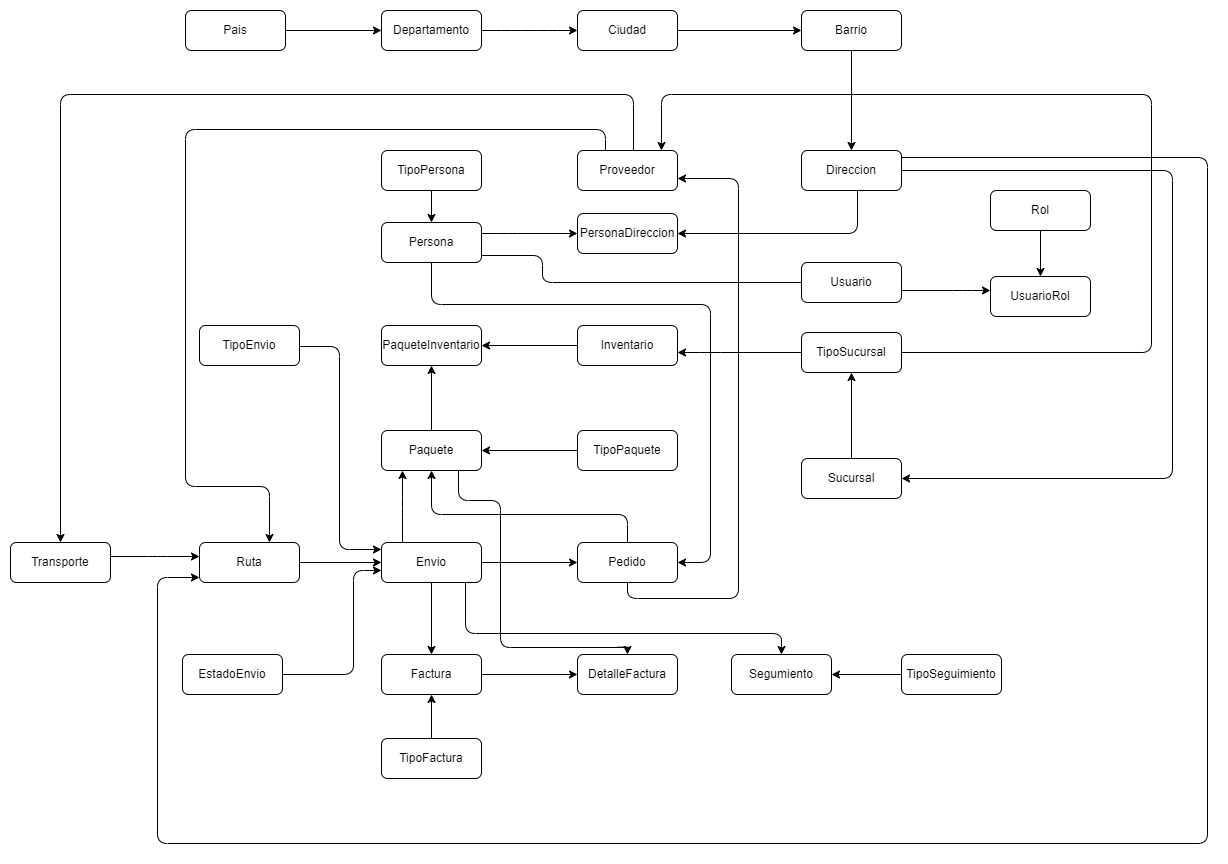

The diagram above was exported from draw.io. Its source (the exported page's mxGraphModel, read from the mxfile embedded in the PNG):
<mxGraphModel dx="4813" dy="2755" grid="1" gridSize="7" guides="1" tooltips="1" connect="1" arrows="1" fold="1" page="0" pageScale="1" pageWidth="827" pageHeight="1169" background="none" math="0" shadow="0">
  <root>
    <mxCell id="0" />
    <mxCell id="1" parent="0" />
    <mxCell id="g5oh-9PVX146CCy8-6aw-14" value="Pais" style="whiteSpace=wrap;html=1;align=center;rounded=1;" parent="1" vertex="1">
      <mxGeometry x="-980" y="-728" width="100" height="40" as="geometry" />
    </mxCell>
    <mxCell id="g5oh-9PVX146CCy8-6aw-15" value="Direccion" style="whiteSpace=wrap;html=1;align=center;rounded=1;" parent="1" vertex="1">
      <mxGeometry x="-364" y="-588" width="100" height="40" as="geometry" />
    </mxCell>
    <mxCell id="g5oh-9PVX146CCy8-6aw-16" value="Ciudad" style="whiteSpace=wrap;html=1;align=center;rounded=1;" parent="1" vertex="1">
      <mxGeometry x="-588" y="-728" width="100" height="40" as="geometry" />
    </mxCell>
    <mxCell id="g5oh-9PVX146CCy8-6aw-17" value="Departamento" style="whiteSpace=wrap;html=1;align=center;rounded=1;" parent="1" vertex="1">
      <mxGeometry x="-784" y="-728" width="100" height="40" as="geometry" />
    </mxCell>
    <mxCell id="g5oh-9PVX146CCy8-6aw-18" value="" style="edgeStyle=orthogonalEdgeStyle;fontSize=12;html=1;endArrow=classic;rounded=1;endFill=1;" parent="1" source="g5oh-9PVX146CCy8-6aw-14" target="g5oh-9PVX146CCy8-6aw-17" edge="1">
      <mxGeometry width="100" height="100" relative="1" as="geometry">
        <mxPoint x="-777" y="-362" as="sourcePoint" />
        <mxPoint x="-677" y="-462" as="targetPoint" />
      </mxGeometry>
    </mxCell>
    <mxCell id="g5oh-9PVX146CCy8-6aw-19" value="" style="edgeStyle=entityRelationEdgeStyle;fontSize=12;html=1;endArrow=classic;rounded=1;endFill=1;" parent="1" source="g5oh-9PVX146CCy8-6aw-17" target="g5oh-9PVX146CCy8-6aw-16" edge="1">
      <mxGeometry width="100" height="100" relative="1" as="geometry">
        <mxPoint x="-777" y="-362" as="sourcePoint" />
        <mxPoint x="-677" y="-462" as="targetPoint" />
      </mxGeometry>
    </mxCell>
    <mxCell id="g5oh-9PVX146CCy8-6aw-20" value="" style="edgeStyle=orthogonalEdgeStyle;fontSize=12;html=1;endArrow=classic;rounded=1;endFill=1;" parent="1" source="g5oh-9PVX146CCy8-6aw-22" target="g5oh-9PVX146CCy8-6aw-15" edge="1">
      <mxGeometry width="100" height="100" relative="1" as="geometry">
        <mxPoint x="-777" y="-362" as="sourcePoint" />
        <mxPoint x="-677" y="-462" as="targetPoint" />
      </mxGeometry>
    </mxCell>
    <mxCell id="g5oh-9PVX146CCy8-6aw-21" value="" style="edgeStyle=orthogonalEdgeStyle;fontSize=12;html=1;endArrow=classic;rounded=1;endFill=1;" parent="1" source="g5oh-9PVX146CCy8-6aw-16" target="g5oh-9PVX146CCy8-6aw-22" edge="1">
      <mxGeometry width="100" height="100" relative="1" as="geometry">
        <mxPoint x="-763" y="-352" as="sourcePoint" />
        <mxPoint x="-350" y="-698" as="targetPoint" />
      </mxGeometry>
    </mxCell>
    <mxCell id="g5oh-9PVX146CCy8-6aw-22" value="Barrio" style="whiteSpace=wrap;html=1;align=center;rounded=1;" parent="1" vertex="1">
      <mxGeometry x="-364" y="-728" width="100" height="40" as="geometry" />
    </mxCell>
    <mxCell id="g5oh-9PVX146CCy8-6aw-23" value="Paquete" style="whiteSpace=wrap;html=1;align=center;rounded=1;" parent="1" vertex="1">
      <mxGeometry x="-784" y="-308" width="100" height="40" as="geometry" />
    </mxCell>
    <mxCell id="g5oh-9PVX146CCy8-6aw-24" value="Ruta" style="whiteSpace=wrap;html=1;align=center;rounded=1;" parent="1" vertex="1">
      <mxGeometry x="-966" y="-196" width="100" height="40" as="geometry" />
    </mxCell>
    <mxCell id="g5oh-9PVX146CCy8-6aw-25" value="EstadoEnvio" style="whiteSpace=wrap;html=1;align=center;rounded=1;" parent="1" vertex="1">
      <mxGeometry x="-983" y="-84" width="100" height="40" as="geometry" />
    </mxCell>
    <mxCell id="g5oh-9PVX146CCy8-6aw-28" value="Rol" style="whiteSpace=wrap;html=1;align=center;rounded=1;" parent="1" vertex="1">
      <mxGeometry x="-175" y="-548" width="100" height="40" as="geometry" />
    </mxCell>
    <mxCell id="g5oh-9PVX146CCy8-6aw-29" value="Usuario" style="whiteSpace=wrap;html=1;align=center;rounded=1;" parent="1" vertex="1">
      <mxGeometry x="-364" y="-476" width="100" height="40" as="geometry" />
    </mxCell>
    <mxCell id="g5oh-9PVX146CCy8-6aw-30" value="Envio" style="whiteSpace=wrap;html=1;align=center;rounded=1;" parent="1" vertex="1">
      <mxGeometry x="-784" y="-196" width="100" height="40" as="geometry" />
    </mxCell>
    <mxCell id="g5oh-9PVX146CCy8-6aw-31" value="Proveedor" style="whiteSpace=wrap;html=1;align=center;rounded=1;" parent="1" vertex="1">
      <mxGeometry x="-588" y="-588" width="100" height="40" as="geometry" />
    </mxCell>
    <mxCell id="g5oh-9PVX146CCy8-6aw-35" value="Persona" style="whiteSpace=wrap;html=1;align=center;rounded=1;" parent="1" vertex="1">
      <mxGeometry x="-784" y="-516" width="100" height="40" as="geometry" />
    </mxCell>
    <mxCell id="g5oh-9PVX146CCy8-6aw-36" value="TipoPaquete" style="whiteSpace=wrap;html=1;align=center;rounded=1;" parent="1" vertex="1">
      <mxGeometry x="-588" y="-308" width="100" height="40" as="geometry" />
    </mxCell>
    <mxCell id="g5oh-9PVX146CCy8-6aw-46" value="" style="edgeStyle=orthogonalEdgeStyle;fontSize=12;html=1;endArrow=classic;rounded=1;endFill=1;" parent="1" source="g5oh-9PVX146CCy8-6aw-24" target="g5oh-9PVX146CCy8-6aw-30" edge="1">
      <mxGeometry width="100" height="100" relative="1" as="geometry">
        <mxPoint x="-798" y="-271" as="sourcePoint" />
        <mxPoint x="-698" y="-371" as="targetPoint" />
      </mxGeometry>
    </mxCell>
    <mxCell id="g5oh-9PVX146CCy8-6aw-49" value="" style="edgeStyle=orthogonalEdgeStyle;fontSize=12;html=1;endArrow=classic;rounded=1;endFill=1;" parent="1" source="g5oh-9PVX146CCy8-6aw-25" target="g5oh-9PVX146CCy8-6aw-30" edge="1">
      <mxGeometry width="100" height="100" relative="1" as="geometry">
        <mxPoint x="-959" y="-271" as="sourcePoint" />
        <mxPoint x="-859" y="-371" as="targetPoint" />
        <Array as="points">
          <mxPoint x="-812" y="-64" />
          <mxPoint x="-812" y="-168" />
        </Array>
      </mxGeometry>
    </mxCell>
    <mxCell id="g5oh-9PVX146CCy8-6aw-55" value="Sucursal" style="whiteSpace=wrap;html=1;align=center;rounded=1;" parent="1" vertex="1">
      <mxGeometry x="-364" y="-280" width="100" height="40" as="geometry" />
    </mxCell>
    <mxCell id="g5oh-9PVX146CCy8-6aw-61" value="TipoPersona" style="whiteSpace=wrap;html=1;align=center;rounded=1;" parent="1" vertex="1">
      <mxGeometry x="-784" y="-588" width="100" height="40" as="geometry" />
    </mxCell>
    <mxCell id="g5oh-9PVX146CCy8-6aw-64" value="Inventario" style="whiteSpace=wrap;html=1;align=center;rounded=1;" parent="1" vertex="1">
      <mxGeometry x="-588" y="-413" width="100" height="40" as="geometry" />
    </mxCell>
    <mxCell id="g5oh-9PVX146CCy8-6aw-65" value="PaqueteInventario" style="whiteSpace=wrap;html=1;align=center;rounded=1;" parent="1" vertex="1">
      <mxGeometry x="-784" y="-413" width="100" height="40" as="geometry" />
    </mxCell>
    <mxCell id="g5oh-9PVX146CCy8-6aw-66" value="" style="edgeStyle=orthogonalEdgeStyle;fontSize=12;html=1;endArrow=classic;rounded=1;endFill=1;" parent="1" source="g5oh-9PVX146CCy8-6aw-23" target="g5oh-9PVX146CCy8-6aw-65" edge="1">
      <mxGeometry width="100" height="100" relative="1" as="geometry">
        <mxPoint x="-595" y="-383" as="sourcePoint" />
        <mxPoint x="-495" y="-483" as="targetPoint" />
      </mxGeometry>
    </mxCell>
    <mxCell id="g5oh-9PVX146CCy8-6aw-67" value="" style="edgeStyle=orthogonalEdgeStyle;fontSize=12;html=1;endArrow=classic;rounded=1;endFill=1;" parent="1" source="g5oh-9PVX146CCy8-6aw-64" target="g5oh-9PVX146CCy8-6aw-65" edge="1">
      <mxGeometry width="100" height="100" relative="1" as="geometry">
        <mxPoint x="-595" y="-383" as="sourcePoint" />
        <mxPoint x="-495" y="-483" as="targetPoint" />
      </mxGeometry>
    </mxCell>
    <mxCell id="g5oh-9PVX146CCy8-6aw-68" value="" style="edgeStyle=orthogonalEdgeStyle;fontSize=12;html=1;endArrow=classic;rounded=1;endFill=1;" parent="1" source="g5oh-9PVX146CCy8-6aw-36" target="g5oh-9PVX146CCy8-6aw-23" edge="1">
      <mxGeometry width="100" height="100" relative="1" as="geometry">
        <mxPoint x="-595" y="-383" as="sourcePoint" />
        <mxPoint x="-495" y="-483" as="targetPoint" />
      </mxGeometry>
    </mxCell>
    <mxCell id="g5oh-9PVX146CCy8-6aw-70" value="Pedido" style="whiteSpace=wrap;html=1;align=center;rounded=1;" parent="1" vertex="1">
      <mxGeometry x="-588" y="-196" width="100" height="40" as="geometry" />
    </mxCell>
    <mxCell id="g5oh-9PVX146CCy8-6aw-71" value="" style="edgeStyle=orthogonalEdgeStyle;fontSize=12;html=1;endArrow=classic;rounded=1;endFill=1;" parent="1" source="g5oh-9PVX146CCy8-6aw-30" target="g5oh-9PVX146CCy8-6aw-70" edge="1">
      <mxGeometry width="100" height="100" relative="1" as="geometry">
        <mxPoint x="-462" y="-383" as="sourcePoint" />
        <mxPoint x="-362" y="-483" as="targetPoint" />
      </mxGeometry>
    </mxCell>
    <mxCell id="g5oh-9PVX146CCy8-6aw-72" value="" style="edgeStyle=orthogonalEdgeStyle;fontSize=12;html=1;endArrow=classic;rounded=1;endFill=1;" parent="1" source="g5oh-9PVX146CCy8-6aw-70" target="g5oh-9PVX146CCy8-6aw-23" edge="1">
      <mxGeometry width="100" height="100" relative="1" as="geometry">
        <mxPoint x="-588" y="-70" as="sourcePoint" />
        <mxPoint x="-362" y="-483" as="targetPoint" />
        <Array as="points">
          <mxPoint x="-538" y="-224" />
          <mxPoint x="-734" y="-224" />
        </Array>
      </mxGeometry>
    </mxCell>
    <mxCell id="g5oh-9PVX146CCy8-6aw-73" value="" style="edgeStyle=orthogonalEdgeStyle;fontSize=12;html=1;endArrow=classic;rounded=1;endFill=1;" parent="1" source="g5oh-9PVX146CCy8-6aw-35" target="g5oh-9PVX146CCy8-6aw-70" edge="1">
      <mxGeometry width="100" height="100" relative="1" as="geometry">
        <mxPoint x="-462" y="-383" as="sourcePoint" />
        <mxPoint x="-362" y="-483" as="targetPoint" />
        <Array as="points">
          <mxPoint x="-734" y="-434" />
          <mxPoint x="-455" y="-434" />
          <mxPoint x="-455" y="-176" />
        </Array>
      </mxGeometry>
    </mxCell>
    <mxCell id="g5oh-9PVX146CCy8-6aw-74" value="" style="edgeStyle=orthogonalEdgeStyle;fontSize=12;html=1;endArrow=classic;rounded=1;endFill=1;" parent="1" source="g5oh-9PVX146CCy8-6aw-70" target="g5oh-9PVX146CCy8-6aw-31" edge="1">
      <mxGeometry width="100" height="100" relative="1" as="geometry">
        <mxPoint x="-462" y="-383" as="sourcePoint" />
        <mxPoint x="-362" y="-483" as="targetPoint" />
        <Array as="points">
          <mxPoint x="-538" y="-140" />
          <mxPoint x="-427" y="-140" />
          <mxPoint x="-427" y="-560" />
        </Array>
      </mxGeometry>
    </mxCell>
    <mxCell id="g5oh-9PVX146CCy8-6aw-75" value="TipoSucursal" style="whiteSpace=wrap;html=1;align=center;rounded=1;" parent="1" vertex="1">
      <mxGeometry x="-364" y="-406" width="100" height="40" as="geometry" />
    </mxCell>
    <mxCell id="g5oh-9PVX146CCy8-6aw-76" value="" style="edgeStyle=orthogonalEdgeStyle;fontSize=12;html=1;endArrow=classic;rounded=1;endFill=1;" parent="1" source="g5oh-9PVX146CCy8-6aw-75" target="g5oh-9PVX146CCy8-6aw-64" edge="1">
      <mxGeometry width="100" height="100" relative="1" as="geometry">
        <mxPoint x="-462" y="-383" as="sourcePoint" />
        <mxPoint x="-362" y="-483" as="targetPoint" />
        <Array as="points">
          <mxPoint x="-455" y="-386" />
          <mxPoint x="-455" y="-386" />
        </Array>
      </mxGeometry>
    </mxCell>
    <mxCell id="g5oh-9PVX146CCy8-6aw-77" value="" style="edgeStyle=orthogonalEdgeStyle;fontSize=12;html=1;endArrow=classic;rounded=1;endFill=1;" parent="1" source="g5oh-9PVX146CCy8-6aw-55" target="g5oh-9PVX146CCy8-6aw-75" edge="1">
      <mxGeometry width="100" height="100" relative="1" as="geometry">
        <mxPoint x="-462" y="-383" as="sourcePoint" />
        <mxPoint x="-362" y="-483" as="targetPoint" />
      </mxGeometry>
    </mxCell>
    <mxCell id="g5oh-9PVX146CCy8-6aw-78" value="" style="edgeStyle=orthogonalEdgeStyle;fontSize=12;html=1;endArrow=classic;rounded=1;endFill=1;" parent="1" source="g5oh-9PVX146CCy8-6aw-75" target="g5oh-9PVX146CCy8-6aw-31" edge="1">
      <mxGeometry width="100" height="100" relative="1" as="geometry">
        <mxPoint x="-462" y="-383" as="sourcePoint" />
        <mxPoint x="-362" y="-483" as="targetPoint" />
        <Array as="points">
          <mxPoint x="-14" y="-386" />
          <mxPoint x="-14" y="-644" />
          <mxPoint x="-504" y="-644" />
        </Array>
      </mxGeometry>
    </mxCell>
    <mxCell id="g5oh-9PVX146CCy8-6aw-79" value="TipoEnvio" style="whiteSpace=wrap;html=1;align=center;rounded=1;" parent="1" vertex="1">
      <mxGeometry x="-966" y="-413" width="100" height="40" as="geometry" />
    </mxCell>
    <mxCell id="g5oh-9PVX146CCy8-6aw-80" value="" style="edgeStyle=orthogonalEdgeStyle;fontSize=12;html=1;endArrow=classic;rounded=1;endFill=1;" parent="1" source="g5oh-9PVX146CCy8-6aw-79" target="g5oh-9PVX146CCy8-6aw-30" edge="1">
      <mxGeometry width="100" height="100" relative="1" as="geometry">
        <mxPoint x="-707" y="-152" as="sourcePoint" />
        <mxPoint x="-607" y="-252" as="targetPoint" />
        <Array as="points">
          <mxPoint x="-826" y="-392" />
          <mxPoint x="-826" y="-189" />
        </Array>
      </mxGeometry>
    </mxCell>
    <mxCell id="g5oh-9PVX146CCy8-6aw-81" value="" style="edgeStyle=orthogonalEdgeStyle;fontSize=12;html=1;endArrow=classic;rounded=1;endFill=1;" parent="1" source="g5oh-9PVX146CCy8-6aw-30" target="g5oh-9PVX146CCy8-6aw-23" edge="1">
      <mxGeometry width="100" height="100" relative="1" as="geometry">
        <mxPoint x="-644" y="-383" as="sourcePoint" />
        <mxPoint x="-544" y="-483" as="targetPoint" />
        <Array as="points">
          <mxPoint x="-763" y="-231" />
          <mxPoint x="-763" y="-231" />
        </Array>
      </mxGeometry>
    </mxCell>
    <mxCell id="g5oh-9PVX146CCy8-6aw-82" value="TipoFactura" style="whiteSpace=wrap;html=1;align=center;rounded=1;" parent="1" vertex="1">
      <mxGeometry x="-784" width="100" height="40" as="geometry" />
    </mxCell>
    <mxCell id="g5oh-9PVX146CCy8-6aw-83" value="DetalleFactura" style="whiteSpace=wrap;html=1;align=center;rounded=1;" parent="1" vertex="1">
      <mxGeometry x="-588" y="-84" width="100" height="40" as="geometry" />
    </mxCell>
    <mxCell id="g5oh-9PVX146CCy8-6aw-84" value="Factura" style="whiteSpace=wrap;html=1;align=center;rounded=1;" parent="1" vertex="1">
      <mxGeometry x="-784" y="-84" width="100" height="40" as="geometry" />
    </mxCell>
    <mxCell id="g5oh-9PVX146CCy8-6aw-85" value="" style="edgeStyle=orthogonalEdgeStyle;fontSize=12;html=1;endArrow=classic;rounded=1;endFill=1;" parent="1" source="g5oh-9PVX146CCy8-6aw-84" target="g5oh-9PVX146CCy8-6aw-83" edge="1">
      <mxGeometry width="100" height="100" relative="1" as="geometry">
        <mxPoint x="-441" y="-348" as="sourcePoint" />
        <mxPoint x="-341" y="-448" as="targetPoint" />
      </mxGeometry>
    </mxCell>
    <mxCell id="g5oh-9PVX146CCy8-6aw-87" value="" style="edgeStyle=orthogonalEdgeStyle;fontSize=12;html=1;endArrow=classic;rounded=1;endFill=1;" parent="1" source="g5oh-9PVX146CCy8-6aw-30" target="g5oh-9PVX146CCy8-6aw-84" edge="1">
      <mxGeometry width="100" height="100" relative="1" as="geometry">
        <mxPoint x="-441" y="-348" as="sourcePoint" />
        <mxPoint x="-341" y="-448" as="targetPoint" />
      </mxGeometry>
    </mxCell>
    <mxCell id="g5oh-9PVX146CCy8-6aw-93" value="" style="edgeStyle=orthogonalEdgeStyle;fontSize=12;html=1;endArrow=classic;rounded=1;endFill=1;" parent="1" source="g5oh-9PVX146CCy8-6aw-31" target="g5oh-9PVX146CCy8-6aw-24" edge="1">
      <mxGeometry width="100" height="100" relative="1" as="geometry">
        <mxPoint x="-441" y="-229" as="sourcePoint" />
        <mxPoint x="-341" y="-329" as="targetPoint" />
        <Array as="points">
          <mxPoint x="-560" y="-609" />
          <mxPoint x="-980" y="-609" />
          <mxPoint x="-980" y="-252" />
          <mxPoint x="-896" y="-252" />
        </Array>
      </mxGeometry>
    </mxCell>
    <mxCell id="g5oh-9PVX146CCy8-6aw-95" value="Transporte" style="whiteSpace=wrap;html=1;align=center;rounded=1;" parent="1" vertex="1">
      <mxGeometry x="-1155" y="-196" width="100" height="40" as="geometry" />
    </mxCell>
    <mxCell id="g5oh-9PVX146CCy8-6aw-96" value="" style="edgeStyle=orthogonalEdgeStyle;fontSize=12;html=1;endArrow=classic;rounded=1;endFill=1;" parent="1" source="g5oh-9PVX146CCy8-6aw-95" target="g5oh-9PVX146CCy8-6aw-24" edge="1">
      <mxGeometry width="100" height="100" relative="1" as="geometry">
        <mxPoint x="-1183" y="-222" as="sourcePoint" />
        <mxPoint x="-1083" y="-322" as="targetPoint" />
        <Array as="points">
          <mxPoint x="-1008" y="-182" />
          <mxPoint x="-1008" y="-182" />
        </Array>
      </mxGeometry>
    </mxCell>
    <mxCell id="g5oh-9PVX146CCy8-6aw-98" value="" style="edgeStyle=orthogonalEdgeStyle;fontSize=12;html=1;endArrow=classic;rounded=1;endFill=1;" parent="1" source="g5oh-9PVX146CCy8-6aw-31" target="g5oh-9PVX146CCy8-6aw-95" edge="1">
      <mxGeometry width="100" height="100" relative="1" as="geometry">
        <mxPoint x="-511" y="-229" as="sourcePoint" />
        <mxPoint x="-411" y="-329" as="targetPoint" />
        <Array as="points">
          <mxPoint x="-532" y="-644" />
          <mxPoint x="-1105" y="-644" />
        </Array>
      </mxGeometry>
    </mxCell>
    <mxCell id="g5oh-9PVX146CCy8-6aw-99" value="UsuarioRol" style="whiteSpace=wrap;html=1;align=center;rounded=1;" parent="1" vertex="1">
      <mxGeometry x="-175" y="-462" width="100" height="40" as="geometry" />
    </mxCell>
    <mxCell id="g5oh-9PVX146CCy8-6aw-101" value="" style="edgeStyle=orthogonalEdgeStyle;fontSize=12;html=1;endArrow=classic;rounded=1;endFill=1;" parent="1" source="g5oh-9PVX146CCy8-6aw-29" target="g5oh-9PVX146CCy8-6aw-99" edge="1">
      <mxGeometry width="100" height="100" relative="1" as="geometry">
        <mxPoint x="-511" y="-229" as="sourcePoint" />
        <mxPoint x="-411" y="-329" as="targetPoint" />
        <Array as="points">
          <mxPoint x="-203" y="-448" />
          <mxPoint x="-203" y="-448" />
        </Array>
      </mxGeometry>
    </mxCell>
    <mxCell id="g5oh-9PVX146CCy8-6aw-102" value="" style="edgeStyle=orthogonalEdgeStyle;fontSize=12;html=1;endArrow=classic;rounded=1;endFill=1;" parent="1" source="g5oh-9PVX146CCy8-6aw-28" target="g5oh-9PVX146CCy8-6aw-99" edge="1">
      <mxGeometry width="100" height="100" relative="1" as="geometry">
        <mxPoint x="-511" y="-229" as="sourcePoint" />
        <mxPoint x="-411" y="-329" as="targetPoint" />
      </mxGeometry>
    </mxCell>
    <mxCell id="OfnGR2stap1yCHxNbjAu-2" value="" style="endArrow=none;html=1;rounded=1;edgeStyle=orthogonalEdgeStyle;" edge="1" parent="1" source="g5oh-9PVX146CCy8-6aw-35" target="g5oh-9PVX146CCy8-6aw-29">
      <mxGeometry relative="1" as="geometry">
        <mxPoint x="-336" y="-336" as="sourcePoint" />
        <mxPoint x="-176" y="-336" as="targetPoint" />
        <Array as="points">
          <mxPoint x="-623" y="-483" />
          <mxPoint x="-623" y="-456" />
        </Array>
      </mxGeometry>
    </mxCell>
    <mxCell id="OfnGR2stap1yCHxNbjAu-6" value="Segumiento" style="whiteSpace=wrap;html=1;align=center;rounded=1;" vertex="1" parent="1">
      <mxGeometry x="-434" y="-84" width="100" height="40" as="geometry" />
    </mxCell>
    <mxCell id="OfnGR2stap1yCHxNbjAu-7" value="TipoSeguimiento" style="whiteSpace=wrap;html=1;align=center;rounded=1;" vertex="1" parent="1">
      <mxGeometry x="-264" y="-84" width="100" height="40" as="geometry" />
    </mxCell>
    <mxCell id="OfnGR2stap1yCHxNbjAu-8" value="" style="edgeStyle=orthogonalEdgeStyle;fontSize=12;html=1;endArrow=classic;rounded=1;endFill=1;" edge="1" parent="1" source="OfnGR2stap1yCHxNbjAu-7" target="OfnGR2stap1yCHxNbjAu-6">
      <mxGeometry width="100" height="100" relative="1" as="geometry">
        <mxPoint x="-490" y="-138" as="sourcePoint" />
        <mxPoint x="-390" y="-238" as="targetPoint" />
      </mxGeometry>
    </mxCell>
    <mxCell id="OfnGR2stap1yCHxNbjAu-10" value="" style="edgeStyle=orthogonalEdgeStyle;fontSize=12;html=1;endArrow=classic;rounded=1;endFill=1;" edge="1" parent="1" source="g5oh-9PVX146CCy8-6aw-30" target="OfnGR2stap1yCHxNbjAu-6">
      <mxGeometry width="100" height="100" relative="1" as="geometry">
        <mxPoint x="-490" y="-138" as="sourcePoint" />
        <mxPoint x="-390" y="-238" as="targetPoint" />
        <Array as="points">
          <mxPoint x="-700" y="-105" />
          <mxPoint x="-384" y="-105" />
        </Array>
      </mxGeometry>
    </mxCell>
    <mxCell id="OfnGR2stap1yCHxNbjAu-482" value="" style="edgeStyle=orthogonalEdgeStyle;fontSize=12;html=1;endArrow=classic;rounded=1;endFill=1;" edge="1" parent="1" source="g5oh-9PVX146CCy8-6aw-15" target="g5oh-9PVX146CCy8-6aw-24">
      <mxGeometry width="100" height="100" relative="1" as="geometry">
        <mxPoint x="-742" y="-131" as="sourcePoint" />
        <mxPoint x="-642" y="-231" as="targetPoint" />
        <Array as="points">
          <mxPoint x="42" y="-581" />
          <mxPoint x="42" y="105" />
          <mxPoint x="-1008" y="105" />
          <mxPoint x="-1008" y="-161" />
        </Array>
      </mxGeometry>
    </mxCell>
    <mxCell id="OfnGR2stap1yCHxNbjAu-483" value="" style="edgeStyle=orthogonalEdgeStyle;fontSize=12;html=1;endArrow=classic;rounded=1;endFill=1;" edge="1" parent="1" source="g5oh-9PVX146CCy8-6aw-15" target="g5oh-9PVX146CCy8-6aw-55">
      <mxGeometry width="100" height="100" relative="1" as="geometry">
        <mxPoint x="-742" y="-131" as="sourcePoint" />
        <mxPoint x="-642" y="-231" as="targetPoint" />
        <Array as="points">
          <mxPoint x="7" y="-568" />
          <mxPoint x="7" y="-260" />
        </Array>
      </mxGeometry>
    </mxCell>
    <mxCell id="OfnGR2stap1yCHxNbjAu-957" value="" style="edgeStyle=orthogonalEdgeStyle;fontSize=12;html=1;endArrow=classic;rounded=1;endFill=1;" edge="1" parent="1" source="g5oh-9PVX146CCy8-6aw-61" target="g5oh-9PVX146CCy8-6aw-35">
      <mxGeometry width="100" height="100" relative="1" as="geometry">
        <mxPoint x="-588" y="-635" as="sourcePoint" />
        <mxPoint x="-488" y="-735" as="targetPoint" />
      </mxGeometry>
    </mxCell>
    <mxCell id="OfnGR2stap1yCHxNbjAu-1085" value="PersonaDireccion" style="whiteSpace=wrap;html=1;align=center;rounded=1;" vertex="1" parent="1">
      <mxGeometry x="-588" y="-525" width="100" height="40" as="geometry" />
    </mxCell>
    <mxCell id="OfnGR2stap1yCHxNbjAu-1086" value="" style="edgeStyle=orthogonalEdgeStyle;fontSize=12;html=1;endArrow=classic;rounded=1;endFill=1;" edge="1" parent="1" source="g5oh-9PVX146CCy8-6aw-35" target="OfnGR2stap1yCHxNbjAu-1085">
      <mxGeometry width="100" height="100" relative="1" as="geometry">
        <mxPoint x="-840" y="-313" as="sourcePoint" />
        <mxPoint x="-740" y="-413" as="targetPoint" />
        <Array as="points">
          <mxPoint x="-658" y="-505" />
          <mxPoint x="-658" y="-505" />
        </Array>
      </mxGeometry>
    </mxCell>
    <mxCell id="OfnGR2stap1yCHxNbjAu-1087" value="" style="edgeStyle=orthogonalEdgeStyle;fontSize=12;html=1;endArrow=classic;rounded=1;endFill=1;" edge="1" parent="1" source="g5oh-9PVX146CCy8-6aw-15" target="OfnGR2stap1yCHxNbjAu-1085">
      <mxGeometry width="100" height="100" relative="1" as="geometry">
        <mxPoint x="-840" y="-313" as="sourcePoint" />
        <mxPoint x="-740" y="-413" as="targetPoint" />
        <Array as="points">
          <mxPoint x="-308" y="-505" />
        </Array>
      </mxGeometry>
    </mxCell>
    <mxCell id="OfnGR2stap1yCHxNbjAu-1204" value="" style="edgeStyle=orthogonalEdgeStyle;fontSize=12;html=1;endArrow=classic;rounded=1;endFill=1;" edge="1" parent="1" source="g5oh-9PVX146CCy8-6aw-82" target="g5oh-9PVX146CCy8-6aw-84">
      <mxGeometry width="100" height="100" relative="1" as="geometry">
        <mxPoint x="-245" y="177" as="sourcePoint" />
        <mxPoint x="-145" y="77" as="targetPoint" />
      </mxGeometry>
    </mxCell>
    <mxCell id="OfnGR2stap1yCHxNbjAu-1210" value="" style="edgeStyle=orthogonalEdgeStyle;fontSize=12;html=1;endArrow=classic;rounded=1;endFill=1;" edge="1" parent="1" source="g5oh-9PVX146CCy8-6aw-23" target="g5oh-9PVX146CCy8-6aw-83">
      <mxGeometry width="100" height="100" relative="1" as="geometry">
        <mxPoint y="-124" as="sourcePoint" />
        <mxPoint x="100" y="-224" as="targetPoint" />
        <Array as="points">
          <mxPoint x="-707" y="-238" />
          <mxPoint x="-665" y="-238" />
          <mxPoint x="-665" y="-91" />
          <mxPoint x="-538" y="-91" />
        </Array>
      </mxGeometry>
    </mxCell>
  </root>
</mxGraphModel>